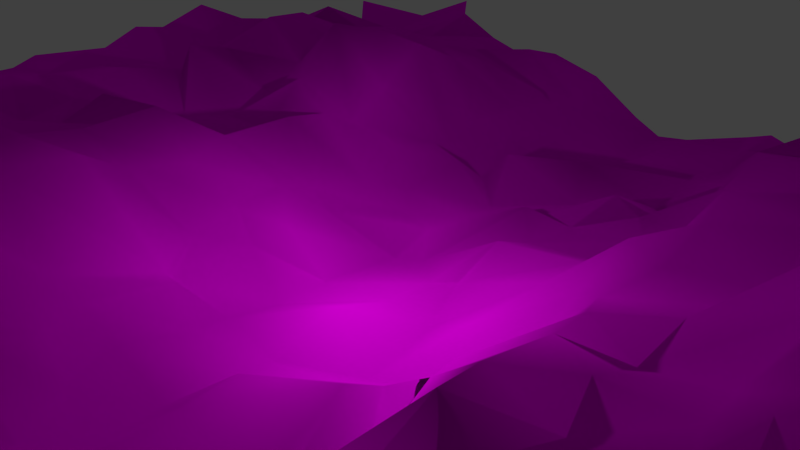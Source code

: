 # Source: forest_path.blend  (saved by Blender 2.67.0; exported with 4.5.12 LTS)
import bpy
from mathutils import Matrix  # noqa: F401  (used for matrix-valued properties, if any)

bpy.ops.wm.read_factory_settings(use_empty=True)
scene = bpy.context.scene
scene.name = 'Scene'

# ---- collections
col_collection_1 = bpy.data.collections.new('Collection 1'); scene.collection.children.link(col_collection_1)

# ---- images (referenced by path relative to the original .blend; pixels are not part of the script)
import os
ASSET_DIR = os.environ.get("B2B_ASSET_DIR", "")  # directory of the original .blend (textures are referenced by path, not embedded)
HERE = os.path.dirname(os.path.abspath(__file__))  # packed textures are extracted next to this script under _unpacked/

def load_image(name, relpath, width, height, colorspace="sRGB"):
    """Load a texture the original file referenced (path relative to the .blend, or extracted next to this script)."""
    p = next((c for c in (os.path.join(HERE, relpath), os.path.join(ASSET_DIR, relpath)) if relpath and os.path.exists(c)), "")
    if p:
        img = bpy.data.images.load(p, check_existing=True)
        img.name = name
    else:  # same state as the original file: an image datablock whose file is absent (Cycles renders it pink)
        img = bpy.data.images.new(name, width, height)
        img.source = "FILE"
        img.filepath = "//" + (relpath or name)
    img.colorspace_settings.name = colorspace
    return img
img_dirt_texture_jpg = load_image('dirt texture.jpg', 'dirt texture.jpg', 1024, 1024, 'sRGB')

# ---- materials (node trees are filled in below, after node groups)
mat_material_001 = bpy.data.materials.new('Material.001')
mat_material_001.alpha_threshold = 0.0
mat_material_001.roughness = 0.5
mat_material_001.line_color = (0.0, 0.0, 0.0, 1.0)

# ---- material node trees
mat_material_001.use_nodes = True; mat_material_001.node_tree.nodes.clear()
_N = mat_material_001.node_tree.nodes; _L = mat_material_001.node_tree.links
n0 = _N.new('ShaderNodeOutputMaterial'); n0.name = 'Material Output'; n0.location = (300, 300)
n0.width = 120
n1 = _N.new('ShaderNodeBsdfDiffuse'); n1.name = 'Diffuse BSDF'; n1.location = (10, 300)
n2 = _N.new('ShaderNodeTexImage'); n2.name = 'Image Texture'; n2.location = (-190, 300)
n2.width = 150
n2.image = img_dirt_texture_jpg
_L.new(n1.outputs[0], n0.inputs[0])
_L.new(n2.outputs[0], n1.inputs[0])
n0.is_active_output = True

# ---- world
world_world = bpy.data.worlds.new('World'); scene.world = world_world
world_world.color = (0.05088, 0.05088, 0.05088)
world_world.use_sun_shadow = False
world_world.sun_shadow_jitter_overblur = 0.0
world_world.cycles.sampling_method = 'MANUAL'
world_world.cycles.sample_map_resolution = 256

# ---- cameras
cam_camera = bpy.data.cameras.new('Camera')
cam_camera.clip_end = 100.0
cam_camera.lens = 35.0
cam_camera.sensor_width = 32.0
cam_camera.sensor_height = 18.0
cam_camera.ortho_scale = 7.314
cam_camera.dof.focus_distance = 0.0

# ---- lights
light_lamp = bpy.data.lights.new('Lamp', 'POINT')
light_lamp.transmission_factor = 0.0
light_lamp.cutoff_distance = 30.0
light_lamp.energy = 100.0
light_lamp.shadow_buffer_clip_start = 1.001
light_lamp.shadow_soft_size = 0.1
light_lamp.shadow_maximum_resolution = 0.006
light_lamp.use_absolute_resolution = True
light_lamp.cycles.use_multiple_importance_sampling = False

# ---- meshes
me_plane_001 = bpy.data.meshes.new('Plane.001')
me_plane_001.from_pydata([(1.0, -1.0, 0.0), (-1.0, -1.0, 0.0), (1.0, 1.0, 0.0), (-1.0, 1.0, 0.0)], [], [(1, 0, 2, 3)])
me_plane_001.use_remesh_preserve_volume = False
me_plane_001.use_remesh_preserve_attributes = False
me_plane_001.use_mirror_vertex_groups = False
me_plane_001.update()
me_plane = bpy.data.meshes.new('Plane')
me_plane.from_pydata([(1.042, -1.004, 0.0149), (-1.004, -1.003, 0.03244), (0.9655, 1.006, 0.001225), (-1.003, 0.9822, -0.03488), (0.8009, -1.032, 0.02816), (0.6244, -0.995, 0.05739), (0.4477, -0.9875, 0.02314), (0.2482, -0.9921, -0.0006378), (0.09889, -1.041, -0.09578), (-0.1266, -0.9967, -0.1086), (-0.2723, -1.016, -0.1023), (-0.4274, -0.9949, -0.02072), (-0.6058, -1.001, 0.002739), (-0.829, -1.004, 0.0219), (0.8333, 1.011, -0.0068), (0.6306, 1.011, -0.002977), (0.4342, 1.029, 0.01397), (0.3202, 1.018, 0.02163), (0.05262, 1.019, -0.09446), (-0.04506, 1.007, -0.1361), (-0.2488, 1.006, -0.1285), (-0.4561, 0.9699, -0.01641), (-0.6581, 0.9853, -0.01803), (-0.8002, 1.039, 0.04332), (1.008, -0.8114, 0.03225), (0.9731, -0.6008, 0.005619), (1.039, -0.4114, -0.01757), (0.9419, -0.2379, 0.088), (1.025, -0.06598, 0.1062), (0.9718, 0.09331, 0.07866), (0.9563, 0.2513, 0.1407), (1.017, 0.4485, 0.01725), (0.9859, 0.5997, -0.03364), (0.974, 0.7893, 0.0007188), (-0.9649, 0.8174, -0.01391), (-1.033, 0.6232, -0.05195), (-0.978, 0.4802, 0.02038), (-1.022, 0.2886, 0.06899), (-0.9754, 0.1266, 0.06215), (-0.9835, -0.06236, 0.05706), (-0.9818, -0.2775, -0.03722), (-1.029, -0.4818, 0.01089), (-0.9857, -0.6003, 0.009653), (-0.9968, -0.7946, 0.01972), (-0.8151, -0.7818, -0.0151), (-0.8582, -0.6087, 0.01149), (-0.8392, -0.4594, 0.0129), (-0.8223, -0.2625, 0.02282), (-0.8602, -0.1083, -0.009834), (-0.809, 0.07169, 0.06601), (-0.8342, 0.2619, 0.03805), (-0.8446, 0.4437, 0.09076), (-0.8186, 0.5962, 0.09674), (-0.827, 0.7971, -0.01835), (-0.6363, -0.7669, 0.01612), (-0.6331, -0.6401, 0.01438), (-0.66, -0.4856, 0.05209), (-0.6204, -0.2277, 0.07671), (-0.6389, -0.06431, 0.02934), (-0.6416, 0.06864, -0.02073), (-0.6339, 0.2986, -0.0004532), (-0.6017, 0.434, 0.07903), (-0.6392, 0.6377, 0.07395), (-0.6255, 0.8088, 0.01023), (-0.4226, -0.8226, -0.03811), (-0.4646, -0.6054, 0.02743), (-0.4408, -0.498, 0.07373), (-0.4676, -0.2898, 0.06672), (-0.4764, -0.09377, 0.004195), (-0.4452, 0.06965, 0.02524), (-0.4708, 0.2984, 0.001505), (-0.4556, 0.4277, 0.02239), (-0.4707, 0.6424, 0.03752), (-0.4018, 0.853, -0.06822), (-0.2595, -0.8357, -0.09846), (-0.2577, -0.6261, -0.1213), (-0.2792, -0.4358, -0.05959), (-0.3105, -0.2802, -0.09279), (-0.3104, -0.1308, -0.1086), (-0.2649, 0.05347, -0.07326), (-0.2483, 0.2929, -0.1278), (-0.2784, 0.4622, -0.0891), (-0.3048, 0.6198, -0.09582), (-0.2523, 0.8457, -0.1126), (-0.1126, -0.8038, -0.139), (-0.07805, -0.6513, -0.1587), (-0.07681, -0.4267, -0.1408), (-0.07725, -0.2765, -0.1345), (-0.08129, -0.1119, -0.1535), (-0.07261, 0.0955, -0.142), (-0.1436, 0.2323, -0.1573), (-0.08592, 0.4478, -0.1282), (-0.1271, 0.6493, -0.09875), (-0.1128, 0.8012, -0.1324), (0.1391, -0.7986, -0.1143), (0.07676, -0.6477, -0.1261), (0.06354, -0.4747, -0.1458), (0.1483, -0.3092, -0.0982), (0.1087, -0.08522, -0.1057), (0.07871, 0.09571, -0.1151), (0.1408, 0.272, -0.06279), (0.09288, 0.5047, -0.1319), (0.09162, 0.6329, -0.1606), (0.0795, 0.8094, -0.09711), (0.2625, -0.7906, -0.009222), (0.2503, -0.6184, -0.03449), (0.2722, -0.4858, -0.02585), (0.2706, -0.2824, -0.04107), (0.2832, -0.1102, 0.03143), (0.2726, 0.08063, -0.0001676), (0.2655, 0.2513, -0.01335), (0.2283, 0.4699, 0.01222), (0.3005, 0.6686, 0.01616), (0.2807, 0.8261, -0.03568), (0.4212, -0.8013, 0.05111), (0.4682, -0.614, 0.03678), (0.4706, -0.4672, 0.0372), (0.486, -0.2746, 0.003848), (0.4995, -0.08482, 0.03211), (0.463, 0.06918, -0.002387), (0.4504, 0.2907, 0.06889), (0.4606, 0.4895, 0.04835), (0.447, 0.623, -0.01791), (0.4129, 0.8496, 0.02982), (0.6143, -0.8199, 0.02189), (0.6552, -0.6204, 0.07797), (0.6569, -0.463, 0.05289), (0.6603, -0.2544, 0.01243), (0.6482, -0.1022, 0.01465), (0.6132, 0.08835, 0.05881), (0.6487, 0.2771, 0.1059), (0.6044, 0.4967, 0.09847), (0.6283, 0.6186, 0.01325), (0.6098, 0.8164, -0.005936), (0.8082, -0.8332, 0.01829), (0.8424, -0.6058, 0.01853), (0.7995, -0.4644, 0.02611), (0.8106, -0.2933, 0.002193), (0.8016, -0.1105, 0.03214), (0.8385, 0.08021, 0.1328), (0.8566, 0.2447, 0.1399), (0.8271, 0.4337, 0.1094), (0.7972, 0.6578, -0.01353), (0.8085, 0.8086, 0.05319), (-0.9499, -1.045, -0.02663), (-0.9263, 1.002, -0.008507), (1.002, 0.8943, -0.001962), (-0.9825, -0.8776, -0.01513), (0.9209, -1.004, -0.02577), (0.7673, -1.011, -0.01583), (0.5688, -0.992, 0.007264), (0.36, -1.03, -0.01539), (0.179, -1.022, -0.04176), (0.03523, -0.9837, -0.123), (-0.2052, -1.019, -0.1195), (-0.358, -0.9768, -0.1192), (-0.5742, -1.006, 0.005122), (-0.7204, -1.012, -0.03179), (0.9245, 0.9836, -0.001558), (0.7355, 0.9769, -0.03622), (0.5422, 1.002, -0.01218), (0.3721, 1.019, -0.04108), (0.1527, 1.002, -0.117), (0.008335, 1.012, -0.1085), (-0.1748, 0.9823, -0.1477), (-0.3479, 0.9839, -0.05041), (-0.5417, 0.9873, -0.05013), (-0.7381, 0.9663, 0.03225), (0.985, -0.9123, -0.03877), (0.9928, -0.728, -0.009283), (0.9928, -0.5478, 0.00197), (1.015, -0.3403, 0.01634), (1.015, -0.2067, 0.09428), (0.953, 0.02618, 0.1038), (1.033, 0.1961, 0.08496), (1.017, 0.3638, 0.06301), (1.007, 0.5679, -0.01954), (1.001, 0.7181, 0.01459), (-1.044, 0.896, 0.02942), (-1.024, 0.7153, -0.02918), (-0.9812, 0.5729, -0.01346), (-1.009, 0.3835, 0.1055), (-1.019, 0.2233, 0.08168), (-1.002, -0.008662, 0.06793), (-1.007, -0.1593, 0.04902), (-0.9809, -0.3578, -0.008433), (-1.038, -0.5367, -0.009501), (-0.9875, -0.7434, 0.006945), (-0.7878, 0.9164, 0.006132), (-0.8074, -0.8516, -0.009014), (-0.8172, -0.7616, -0.006255), (-0.8547, -0.5621, -0.0101), (-0.7527, -0.3901, 0.08021), (-0.8682, -0.1934, 0.0165), (-0.8048, -0.02588, 0.02889), (-0.8038, 0.2023, 0.03467), (-0.8034, 0.3274, 0.05324), (-0.8343, 0.5152, 0.05523), (-0.8294, 0.6819, 0.04833), (-0.6747, 0.9004, -0.002015), (-0.6172, -0.9125, 0.01247), (-0.6305, -0.7239, 0.01951), (-0.6463, -0.5079, 0.06644), (-0.6427, -0.3331, 0.03873), (-0.6715, -0.1833, 0.03787), (-0.6786, -0.02437, 0.0658), (-0.6351, 0.201, -0.02164), (-0.5901, 0.3385, 0.06609), (-0.657, 0.522, 0.08524), (-0.615, 0.7376, 0.01989), (-0.4677, 0.8875, 0.007915), (-0.4704, -0.8868, -0.0274), (-0.4552, -0.7274, -0.007708), (-0.4628, -0.5338, 0.1042), (-0.4431, -0.3587, 0.03623), (-0.4469, -0.1787, 0.06232), (-0.4322, -0.005244, 0.003049), (-0.4858, 0.2293, 0.00796), (-0.4475, 0.3475, -0.02048), (-0.4829, 0.5595, 0.07834), (-0.4809, 0.7335, 0.01485), (-0.2918, 0.8858, -0.1), (-0.2699, -0.8951, -0.1081), (-0.2788, -0.7324, -0.1519), (-0.2631, -0.5238, -0.09552), (-0.274, -0.3309, -0.101), (-0.2829, -0.1381, -0.1042), (-0.294, 0.006634, -0.1006), (-0.3208, 0.1732, -0.1033), (-0.2935, 0.3341, -0.1018), (-0.2531, 0.4941, -0.1201), (-0.2742, 0.7199, -0.09923), (-0.08693, 0.9173, -0.115), (-0.06955, -0.8893, -0.1267), (-0.09534, -0.7507, -0.1105), (-0.1231, -0.5376, -0.1088), (-0.101, -0.4021, -0.161), (-0.07009, -0.1773, -0.142), (-0.0953, 0.006969, -0.1233), (-0.06218, 0.1632, -0.1353), (-0.08589, 0.4212, -0.1007), (-0.06646, 0.5413, -0.1306), (-0.09323, 0.7031, -0.1795), (0.05407, 0.9189, -0.09939), (0.06855, -0.9408, -0.1492), (0.09818, -0.7555, -0.08955), (0.1241, -0.541, -0.05959), (0.02638, -0.3748, -0.1176), (0.107, -0.1417, -0.07404), (0.1135, 0.007516, -0.1582), (0.1178, 0.2072, -0.07756), (0.1312, 0.3417, -0.09437), (0.04885, 0.557, -0.1208), (0.1003, 0.7328, -0.1016), (0.2439, 0.9049, 0.007082), (0.2565, -0.9059, -0.01568), (0.2526, -0.7268, 0.05284), (0.2186, -0.5881, -0.04497), (0.2781, -0.3851, 0.003247), (0.2911, -0.1811, 0.04116), (0.2641, 0.0334, -0.01151), (0.2425, 0.152, -0.02352), (0.2517, 0.369, 0.004775), (0.2586, 0.5697, -0.008452), (0.2744, 0.7124, -0.01057), (0.4376, 0.9083, 0.01743), (0.515, -0.8898, 0.04459), (0.4586, -0.7345, 0.1003), (0.4833, -0.5448, 0.0991), (0.4779, -0.3617, 0.01479), (0.4499, -0.182, 0.00342), (0.4761, -0.01643, 0.01574), (0.5062, 0.1652, 0.07978), (0.4565, 0.3372, 0.07661), (0.4792, 0.5471, 0.04118), (0.4694, 0.7393, -0.0007564), (0.6297, 0.9059, -0.02867), (0.6315, -0.9506, 0.04121), (0.6113, -0.7752, 0.05604), (0.6642, -0.5465, 0.03083), (0.6621, -0.3945, 0.02603), (0.6086, -0.2012, -0.01509), (0.6348, -0.02604, 0.0563), (0.6569, 0.185, 0.09029), (0.6352, 0.3844, 0.08864), (0.6419, 0.5785, 0.03436), (0.6005, 0.7386, 0.004801), (0.8109, 0.9323, 0.0001467), (0.8231, -0.9222, 0.02356), (0.7746, -0.7207, 0.04283), (0.8541, -0.5857, 0.07655), (0.8263, -0.365, -0.02628), (0.8407, -0.1981, 0.04836), (0.8, -0.005223, 0.1085), (0.804, 0.1887, 0.1043), (0.8245, 0.3573, 0.06298), (0.8294, 0.5371, 0.05695), (0.8347, 0.728, -0.02683), (-0.9315, -0.826, 0.03821), (-0.925, -0.6004, -0.00891), (-0.9021, -0.4505, 0.01085), (-0.8706, -0.2588, 0.05577), (-0.9157, -0.09433, 0.06409), (-0.8927, 0.07515, 0.05056), (-0.8722, 0.2581, 0.04586), (-0.8992, 0.4159, 0.08684), (-0.8943, 0.6374, -0.01729), (-0.8915, 0.8355, -0.01877), (-0.7045, -0.7823, 0.007936), (-0.7253, -0.6563, 0.03531), (-0.7117, -0.4052, 0.08645), (-0.7161, -0.3057, 0.05063), (-0.735, -0.08336, 0.0127), (-0.6866, 0.1313, -0.01425), (-0.7886, 0.2994, 0.06436), (-0.7209, 0.4493, 0.1227), (-0.7538, 0.6555, 0.03414), (-0.7628, 0.7922, -0.006229), (-0.522, -0.8011, -0.02612), (-0.5738, -0.6785, 0.06039), (-0.5897, -0.4817, 0.05017), (-0.572, -0.2655, 0.07474), (-0.5626, -0.1204, 0.05552), (-0.5454, 0.124, -0.0153), (-0.5515, 0.3049, 0.04875), (-0.5221, 0.5056, 0.1063), (-0.5573, 0.6265, 0.06977), (-0.5588, 0.8059, 0.006015), (-0.3618, -0.7788, -0.02678), (-0.3651, -0.655, -0.06206), (-0.3675, -0.4742, -0.03315), (-0.3354, -0.2788, -0.05905), (-0.3547, -0.06254, -0.08078), (-0.37, 0.1157, -0.05525), (-0.3286, 0.2806, -0.09301), (-0.3586, 0.4758, -0.07489), (-0.4012, 0.6361, -0.08312), (-0.3499, 0.8203, -0.07228), (-0.2077, -0.8682, -0.1448), (-0.183, -0.6572, -0.09502), (-0.1289, -0.4381, -0.1328), (-0.226, -0.2639, -0.122), (-0.2031, -0.1039, -0.1427), (-0.1782, 0.05586, -0.1378), (-0.1734, 0.2758, -0.1222), (-0.153, 0.4069, -0.1194), (-0.1982, 0.6585, -0.1266), (-0.1571, 0.7868, -0.1565), (-0.05172, -0.8064, -0.1274), (0.01265, -0.6638, -0.1434), (-0.01132, -0.4951, -0.1098), (-0.061, -0.2639, -0.1346), (0.01603, -0.08924, -0.1459), (-0.004994, 0.1108, -0.1633), (-0.03346, 0.2865, -0.09824), (0.005396, 0.4235, -0.1091), (0.04229, 0.6135, -0.1251), (0.007742, 0.8633, -0.1406), (0.1918, -0.8056, -0.07789), (0.1853, -0.6425, -0.118), (0.1973, -0.4364, -0.09073), (0.179, -0.286, -0.08557), (0.1379, -0.03508, -0.1032), (0.1933, 0.09087, -0.09244), (0.1842, 0.3038, -0.01893), (0.1993, 0.4772, -0.08374), (0.1449, 0.6471, -0.06687), (0.2488, 0.846, 0.02811), (0.3579, -0.8256, 0.01484), (0.3605, -0.6542, 0.04638), (0.4172, -0.4183, 0.01281), (0.3535, -0.2538, -0.01574), (0.3675, -0.0784, -0.03177), (0.3436, 0.08291, -0.04188), (0.3916, 0.2579, -0.01748), (0.3658, 0.4804, -0.001028), (0.3654, 0.6337, 0.009284), (0.3723, 0.8128, 0.01178), (0.5035, -0.8355, 0.06226), (0.5371, -0.6789, 0.03418), (0.5612, -0.4443, 0.02411), (0.5053, -0.2952, 0.008828), (0.5411, -0.07659, 0.01896), (0.5305, 0.04562, 0.04471), (0.5595, 0.2845, 0.08192), (0.5578, 0.4371, 0.06796), (0.5754, 0.6125, 0.0273), (0.5712, 0.8252, 0.01161), (0.75, -0.8006, 0.06449), (0.7467, -0.5937, 0.09982), (0.6906, -0.4755, 0.03929), (0.7016, -0.2896, 0.01991), (0.7508, -0.101, 0.06145), (0.7117, 0.09578, 0.07366), (0.7092, 0.2867, 0.1268), (0.727, 0.4229, 0.03365), (0.7074, 0.6344, 0.00805), (0.7153, 0.808, -0.01344), (0.9434, -0.8209, 0.007189), (0.8812, -0.6239, 0.02511), (0.9264, -0.4539, -0.02163), (0.9002, -0.2903, 0.01701), (0.9191, -0.101, 0.05745), (0.8882, 0.1001, 0.1252), (0.8879, 0.2442, 0.1059), (0.916, 0.458, 0.06752), (0.9315, 0.6626, 0.01925), (0.9116, 0.7907, 0.03322), (0.88, 0.8549, 0.00995), (-0.8706, 0.891, -0.007498), (-0.7682, 0.8759, -0.01359), (-0.5227, 0.8718, -0.01264), (-0.3372, 0.8928, -0.07669), (-0.1684, 0.9116, -0.1373), (0.01397, 0.9676, -0.1263), (0.2149, 0.9601, -0.08623), (0.4124, 0.9285, -0.005941), (0.569, 0.8846, -0.006602), (0.75, 0.8887, -0.04721), (-0.9622, -0.9104, 0.01852), (-0.9293, -0.7641, 0.03945), (-0.9194, -0.5376, -0.04147), (-0.89, -0.339, 0.04404), (-0.9224, -0.1739, 0.03862), (-0.9009, -0.03494, 0.05474), (-0.8863, 0.1705, 0.03714), (-0.8836, 0.3304, 0.03024), (-0.9203, 0.5161, 0.04327), (-0.8563, 0.7443, -0.05), (-0.6867, -0.8859, 0.06754), (-0.7254, -0.7152, 0.06053), (-0.7059, -0.4894, 0.0808), (-0.6911, -0.3611, 0.08353), (-0.7093, -0.1354, 0.02975), (-0.712, 0.02598, -0.05776), (-0.7807, 0.2135, 0.0873), (-0.7543, 0.3902, 0.1177), (-0.771, 0.5415, 0.06612), (-0.7572, 0.7141, 0.03936), (-0.5766, -0.9212, -0.01242), (-0.5329, -0.7259, 0.01136), (-0.597, -0.5775, 0.07448), (-0.5694, -0.406, 0.06379), (-0.5797, -0.2028, 0.06123), (-0.5523, 0.007563, 0.06535), (-0.5481, 0.2154, -0.0291), (-0.5583, 0.4027, 0.1359), (-0.5192, 0.5659, 0.06535), (-0.5215, 0.7528, -0.007296), (-0.337, -0.9103, -0.07662), (-0.3766, -0.7222, -0.06143), (-0.3825, -0.539, -0.05357), (-0.3829, -0.3493, -0.001495), (-0.303, -0.1415, -0.09554), (-0.3541, 0.02117, -0.05469), (-0.345, 0.1639, -0.06883), (-0.3908, 0.412, -0.07153), (-0.3898, 0.5474, -0.09487), (-0.3768, 0.7402, -0.07065), (-0.2136, -0.9425, -0.1543), (-0.2028, -0.7714, -0.1604), (-0.1393, -0.5978, -0.1394), (-0.2008, -0.3474, -0.1362), (-0.2086, -0.1496, -0.1455), (-0.1862, -0.02876, -0.1445), (-0.1973, 0.219, -0.1667), (-0.1614, 0.3458, -0.1168), (-0.1932, 0.4961, -0.05757), (-0.1853, 0.7225, -0.147), (-0.0155, -0.8738, -0.123), (-0.04038, -0.7354, -0.1504), (0.01498, -0.6064, -0.1261), (-0.05165, -0.4027, -0.1412), (-0.04929, -0.1878, -0.1178), (0.002492, -0.02005, -0.1859), (-0.03708, 0.2025, -0.1395), (-0.01238, 0.3402, -0.1135), (0.02705, 0.5117, -0.07119), (0.02617, 0.7625, -0.1218), (0.1799, -0.9386, -0.04961), (0.181, -0.7251, -0.09115), (0.1964, -0.5132, -0.09304), (0.2156, -0.3716, -0.07539), (0.13, -0.1364, -0.1775), (0.1503, -0.004616, -0.08569), (0.1914, 0.1812, -0.05256), (0.212, 0.3774, -0.03401), (0.1945, 0.5263, -0.09071), (0.1237, 0.8065, -0.05071), (0.3785, -0.9587, 0.008806), (0.3664, -0.7797, 0.04408), (0.415, -0.4587, 0.02819), (0.3803, -0.3017, -0.02607), (0.3347, -0.164, -0.02644), (0.3402, -5.725e-05, -0.01095), (0.3578, 0.1529, -0.00165), (0.3763, 0.3309, -0.03674), (0.3783, 0.5828, 0.01632), (0.4041, 0.7244, 0.01736), (0.5359, -0.9181, 0.01518), (0.5173, -0.7547, 0.03441), (0.5636, -0.5737, 0.03231), (0.5407, -0.3875, -0.01023), (0.5458, -0.2279, 0.04239), (0.5271, -0.004785, 0.04577), (0.5654, 0.1875, 0.145), (0.5589, 0.3495, 0.05152), (0.5433, 0.49, 0.02074), (0.5737, 0.7399, -0.01203), (0.7521, -0.8994, 0.07503), (0.7076, -0.7086, 0.1268), (0.7434, -0.5289, 0.08285), (0.7076, -0.4051, -0.02346), (0.7074, -0.2051, 0.0172), (0.6925, -0.0051, 0.05223), (0.6978, 0.2297, 0.06819), (0.7352, 0.361, 0.09787), (0.6813, 0.54, 0.06116), (0.755, 0.7717, 0.0019), (0.8868, -0.9276, 0.0007475), (0.9469, -0.6938, -0.05233), (0.8781, -0.5501, 0.02055), (0.9393, -0.3424, -0.008869), (0.9191, -0.2306, 0.005015), (0.908, 0.06161, 0.1026), (0.874, 0.1804, 0.1309), (0.8963, 0.3833, 0.1102), (0.9343, 0.5624, 0.06267), (0.9491, 0.7028, 0.04414)], [], [(408, 146, 2, 158), (409, 188, 23, 145), (410, 199, 22, 167), (411, 210, 21, 166), (412, 221, 20, 165), (413, 232, 19, 164), (414, 243, 18, 163), (415, 254, 17, 162), (416, 265, 16, 161), (417, 276, 15, 160), (418, 287, 14, 159), (419, 189, 44, 298), (420, 190, 45, 299), (421, 191, 46, 300), (422, 192, 47, 301), (423, 193, 48, 302), (424, 194, 49, 303), (425, 195, 50, 304), (426, 196, 51, 305), (427, 197, 52, 306), (428, 198, 53, 307), (429, 200, 54, 308), (430, 201, 55, 309), (431, 202, 56, 310), (432, 203, 57, 311), (433, 204, 58, 312), (434, 205, 59, 313), (435, 206, 60, 314), (436, 207, 61, 315), (437, 208, 62, 316), (438, 209, 63, 317), (439, 211, 64, 318), (440, 212, 65, 319), (441, 213, 66, 320), (442, 214, 67, 321), (443, 215, 68, 322), (444, 216, 69, 323), (445, 217, 70, 324), (446, 218, 71, 325), (447, 219, 72, 326), (448, 220, 73, 327), (449, 222, 74, 328), (450, 223, 75, 329), (451, 224, 76, 330), (452, 225, 77, 331), (453, 226, 78, 332), (454, 227, 79, 333), (455, 228, 80, 334), (456, 229, 81, 335), (457, 230, 82, 336), (458, 231, 83, 337), (459, 233, 84, 338), (460, 234, 85, 339), (461, 235, 86, 340), (462, 236, 87, 341), (463, 237, 88, 342), (464, 238, 89, 343), (465, 239, 90, 344), (466, 240, 91, 345), (467, 241, 92, 346), (468, 242, 93, 347), (469, 244, 94, 348), (470, 245, 95, 349), (471, 246, 96, 350), (472, 247, 97, 351), (473, 248, 98, 352), (474, 249, 99, 353), (475, 250, 100, 354), (476, 251, 101, 355), (477, 252, 102, 356), (478, 253, 103, 357), (479, 255, 104, 358), (480, 256, 105, 359), (481, 257, 106, 360), (482, 258, 107, 361), (483, 259, 108, 362), (484, 260, 109, 363), (485, 261, 110, 364), (486, 262, 111, 365), (487, 263, 112, 366), (488, 264, 113, 367), (489, 266, 114, 368), (490, 267, 115, 369), (491, 268, 116, 370), (492, 269, 117, 371), (493, 270, 118, 372), (494, 271, 119, 373), (495, 272, 120, 374), (496, 273, 121, 375), (497, 274, 122, 376), (498, 275, 123, 377), (499, 277, 124, 378), (500, 278, 125, 379), (501, 279, 126, 380), (502, 280, 127, 381), (503, 281, 128, 382), (504, 282, 129, 383), (505, 283, 130, 384), (506, 284, 131, 385), (507, 285, 132, 386), (508, 286, 133, 387), (509, 288, 134, 388), (510, 289, 135, 389), (511, 290, 136, 390), (512, 291, 137, 391), (513, 292, 138, 392), (514, 293, 139, 393), (515, 294, 140, 394), (516, 295, 141, 395), (517, 296, 142, 396), (518, 297, 143, 397), (519, 168, 24, 398), (520, 169, 25, 399), (521, 170, 26, 400), (522, 171, 27, 401), (523, 172, 28, 402), (524, 173, 29, 403), (525, 174, 30, 404), (526, 175, 31, 405), (527, 176, 32, 406), (528, 177, 33, 407), (287, 408, 158, 14), (143, 407, 408, 287), (407, 33, 146, 408), (178, 409, 145, 3), (34, 307, 409, 178), (307, 53, 188, 409), (188, 410, 167, 23), (53, 317, 410, 188), (317, 63, 199, 410), (199, 411, 166, 22), (63, 327, 411, 199), (327, 73, 210, 411), (210, 412, 165, 21), (73, 337, 412, 210), (337, 83, 221, 412), (221, 413, 164, 20), (83, 347, 413, 221), (347, 93, 232, 413), (232, 414, 163, 19), (93, 357, 414, 232), (357, 103, 243, 414), (243, 415, 162, 18), (103, 367, 415, 243), (367, 113, 254, 415), (254, 416, 161, 17), (113, 377, 416, 254), (377, 123, 265, 416), (265, 417, 160, 16), (123, 387, 417, 265), (387, 133, 276, 417), (276, 418, 159, 15), (133, 397, 418, 276), (397, 143, 287, 418), (147, 419, 298, 43), (1, 144, 419, 147), (144, 13, 189, 419), (187, 420, 299, 42), (43, 298, 420, 187), (298, 44, 190, 420), (186, 421, 300, 41), (42, 299, 421, 186), (299, 45, 191, 421), (185, 422, 301, 40), (41, 300, 422, 185), (300, 46, 192, 422), (184, 423, 302, 39), (40, 301, 423, 184), (301, 47, 193, 423), (183, 424, 303, 38), (39, 302, 424, 183), (302, 48, 194, 424), (182, 425, 304, 37), (38, 303, 425, 182), (303, 49, 195, 425), (181, 426, 305, 36), (37, 304, 426, 181), (304, 50, 196, 426), (180, 427, 306, 35), (36, 305, 427, 180), (305, 51, 197, 427), (179, 428, 307, 34), (35, 306, 428, 179), (306, 52, 198, 428), (189, 429, 308, 44), (13, 157, 429, 189), (157, 12, 200, 429), (190, 430, 309, 45), (44, 308, 430, 190), (308, 54, 201, 430), (191, 431, 310, 46), (45, 309, 431, 191), (309, 55, 202, 431), (192, 432, 311, 47), (46, 310, 432, 192), (310, 56, 203, 432), (193, 433, 312, 48), (47, 311, 433, 193), (311, 57, 204, 433), (194, 434, 313, 49), (48, 312, 434, 194), (312, 58, 205, 434), (195, 435, 314, 50), (49, 313, 435, 195), (313, 59, 206, 435), (196, 436, 315, 51), (50, 314, 436, 196), (314, 60, 207, 436), (197, 437, 316, 52), (51, 315, 437, 197), (315, 61, 208, 437), (198, 438, 317, 53), (52, 316, 438, 198), (316, 62, 209, 438), (200, 439, 318, 54), (12, 156, 439, 200), (156, 11, 211, 439), (201, 440, 319, 55), (54, 318, 440, 201), (318, 64, 212, 440), (202, 441, 320, 56), (55, 319, 441, 202), (319, 65, 213, 441), (203, 442, 321, 57), (56, 320, 442, 203), (320, 66, 214, 442), (204, 443, 322, 58), (57, 321, 443, 204), (321, 67, 215, 443), (205, 444, 323, 59), (58, 322, 444, 205), (322, 68, 216, 444), (206, 445, 324, 60), (59, 323, 445, 206), (323, 69, 217, 445), (207, 446, 325, 61), (60, 324, 446, 207), (324, 70, 218, 446), (208, 447, 326, 62), (61, 325, 447, 208), (325, 71, 219, 447), (209, 448, 327, 63), (62, 326, 448, 209), (326, 72, 220, 448), (211, 449, 328, 64), (11, 155, 449, 211), (155, 10, 222, 449), (212, 450, 329, 65), (64, 328, 450, 212), (328, 74, 223, 450), (213, 451, 330, 66), (65, 329, 451, 213), (329, 75, 224, 451), (214, 452, 331, 67), (66, 330, 452, 214), (330, 76, 225, 452), (215, 453, 332, 68), (67, 331, 453, 215), (331, 77, 226, 453), (216, 454, 333, 69), (68, 332, 454, 216), (332, 78, 227, 454), (217, 455, 334, 70), (69, 333, 455, 217), (333, 79, 228, 455), (218, 456, 335, 71), (70, 334, 456, 218), (334, 80, 229, 456), (219, 457, 336, 72), (71, 335, 457, 219), (335, 81, 230, 457), (220, 458, 337, 73), (72, 336, 458, 220), (336, 82, 231, 458), (222, 459, 338, 74), (10, 154, 459, 222), (154, 9, 233, 459), (223, 460, 339, 75), (74, 338, 460, 223), (338, 84, 234, 460), (224, 461, 340, 76), (75, 339, 461, 224), (339, 85, 235, 461), (225, 462, 341, 77), (76, 340, 462, 225), (340, 86, 236, 462), (226, 463, 342, 78), (77, 341, 463, 226), (341, 87, 237, 463), (227, 464, 343, 79), (78, 342, 464, 227), (342, 88, 238, 464), (228, 465, 344, 80), (79, 343, 465, 228), (343, 89, 239, 465), (229, 466, 345, 81), (80, 344, 466, 229), (344, 90, 240, 466), (230, 467, 346, 82), (81, 345, 467, 230), (345, 91, 241, 467), (231, 468, 347, 83), (82, 346, 468, 231), (346, 92, 242, 468), (233, 469, 348, 84), (9, 153, 469, 233), (153, 8, 244, 469), (234, 470, 349, 85), (84, 348, 470, 234), (348, 94, 245, 470), (235, 471, 350, 86), (85, 349, 471, 235), (349, 95, 246, 471), (236, 472, 351, 87), (86, 350, 472, 236), (350, 96, 247, 472), (237, 473, 352, 88), (87, 351, 473, 237), (351, 97, 248, 473), (238, 474, 353, 89), (88, 352, 474, 238), (352, 98, 249, 474), (239, 475, 354, 90), (89, 353, 475, 239), (353, 99, 250, 475), (240, 476, 355, 91), (90, 354, 476, 240), (354, 100, 251, 476), (241, 477, 356, 92), (91, 355, 477, 241), (355, 101, 252, 477), (242, 478, 357, 93), (92, 356, 478, 242), (356, 102, 253, 478), (244, 479, 358, 94), (8, 152, 479, 244), (152, 7, 255, 479), (245, 480, 359, 95), (94, 358, 480, 245), (358, 104, 256, 480), (246, 481, 360, 96), (95, 359, 481, 246), (359, 105, 257, 481), (247, 482, 361, 97), (96, 360, 482, 247), (360, 106, 258, 482), (248, 483, 362, 98), (97, 361, 483, 248), (361, 107, 259, 483), (249, 484, 363, 99), (98, 362, 484, 249), (362, 108, 260, 484), (250, 485, 364, 100), (99, 363, 485, 250), (363, 109, 261, 485), (251, 486, 365, 101), (100, 364, 486, 251), (364, 110, 262, 486), (252, 487, 366, 102), (101, 365, 487, 252), (365, 111, 263, 487), (253, 488, 367, 103), (102, 366, 488, 253), (366, 112, 264, 488), (255, 489, 368, 104), (7, 151, 489, 255), (151, 6, 266, 489), (256, 490, 369, 105), (104, 368, 490, 256), (368, 114, 267, 490), (257, 491, 370, 106), (105, 369, 491, 257), (369, 115, 268, 491), (258, 492, 371, 107), (106, 370, 492, 258), (370, 116, 269, 492), (259, 493, 372, 108), (107, 371, 493, 259), (371, 117, 270, 493), (260, 494, 373, 109), (108, 372, 494, 260), (372, 118, 271, 494), (261, 495, 374, 110), (109, 373, 495, 261), (373, 119, 272, 495), (262, 496, 375, 111), (110, 374, 496, 262), (374, 120, 273, 496), (263, 497, 376, 112), (111, 375, 497, 263), (375, 121, 274, 497), (264, 498, 377, 113), (112, 376, 498, 264), (376, 122, 275, 498), (266, 499, 378, 114), (6, 150, 499, 266), (150, 5, 277, 499), (267, 500, 379, 115), (114, 378, 500, 267), (378, 124, 278, 500), (268, 501, 380, 116), (115, 379, 501, 268), (379, 125, 279, 501), (269, 502, 381, 117), (116, 380, 502, 269), (380, 126, 280, 502), (270, 503, 382, 118), (117, 381, 503, 270), (381, 127, 281, 503), (271, 504, 383, 119), (118, 382, 504, 271), (382, 128, 282, 504), (272, 505, 384, 120), (119, 383, 505, 272), (383, 129, 283, 505), (273, 506, 385, 121), (120, 384, 506, 273), (384, 130, 284, 506), (274, 507, 386, 122), (121, 385, 507, 274), (385, 131, 285, 507), (275, 508, 387, 123), (122, 386, 508, 275), (386, 132, 286, 508), (277, 509, 388, 124), (5, 149, 509, 277), (149, 4, 288, 509), (278, 510, 389, 125), (124, 388, 510, 278), (388, 134, 289, 510), (279, 511, 390, 126), (125, 389, 511, 279), (389, 135, 290, 511), (280, 512, 391, 127), (126, 390, 512, 280), (390, 136, 291, 512), (281, 513, 392, 128), (127, 391, 513, 281), (391, 137, 292, 513), (282, 514, 393, 129), (128, 392, 514, 282), (392, 138, 293, 514), (283, 515, 394, 130), (129, 393, 515, 283), (393, 139, 294, 515), (284, 516, 395, 131), (130, 394, 516, 284), (394, 140, 295, 516), (285, 517, 396, 132), (131, 395, 517, 285), (395, 141, 296, 517), (286, 518, 397, 133), (132, 396, 518, 286), (396, 142, 297, 518), (288, 519, 398, 134), (4, 148, 519, 288), (148, 0, 168, 519), (289, 520, 399, 135), (134, 398, 520, 289), (398, 24, 169, 520), (290, 521, 400, 136), (135, 399, 521, 290), (399, 25, 170, 521), (291, 522, 401, 137), (136, 400, 522, 291), (400, 26, 171, 522), (292, 523, 402, 138), (137, 401, 523, 292), (401, 27, 172, 523), (293, 524, 403, 139), (138, 402, 524, 293), (402, 28, 173, 524), (294, 525, 404, 140), (139, 403, 525, 294), (403, 29, 174, 525), (295, 526, 405, 141), (140, 404, 526, 295), (404, 30, 175, 526), (296, 527, 406, 142), (141, 405, 527, 296), (405, 31, 176, 527), (297, 528, 407, 143), (142, 406, 528, 297), (406, 32, 177, 528)])
me_plane.polygons.foreach_set('use_smooth', [True] * 484)
_uv = me_plane.uv_layers.new(name='UVMap')
_uv.uv.foreach_set('vector', [0.9199, 0.9073, 0.977, 0.9249, 0.9599, 0.9787, 0.9402, 0.9677, 0.08821, 0.9227, 0.1257, 0.9364, 0.1148, 1.0, 0.0619, 0.9755, 0.1376, 0.9149, 0.1805, 0.9278, 0.1902, 0.9665, 0.146, 0.9634, 0.2537, 0.9131, 0.2779, 0.9227, 0.2856, 0.9594, 0.2484, 0.9637, 0.3463, 0.9163, 0.369, 0.9106, 0.3907, 0.9633, 0.3394, 0.962, 0.4281, 0.9187, 0.4646, 0.9237, 0.4847, 0.9627, 0.4257, 0.9502, 0.5115, 0.9458, 0.5292, 0.9261, 0.5284, 0.9735, 0.5083, 0.9685, 0.6037, 0.9467, 0.6168, 0.931, 0.6532, 0.9869, 0.5752, 0.9628, 0.6968, 0.9408, 0.7092, 0.9338, 0.7075, 0.9914, 0.6773, 0.9796, 0.7711, 0.9198, 0.7989, 0.9276, 0.8005, 0.9807, 0.7582, 0.9752, 0.8546, 0.9174, 0.8863, 0.9433, 0.8965, 0.98, 0.8484, 0.9604, 0.04074, 0.05981, 0.1184, 0.09111, 0.1155, 0.125, 0.05241, 0.09826, 0.05328, 0.1281, 0.1133, 0.1338, 0.09142, 0.2054, 0.06259, 0.2109, 0.07003, 0.2431, 0.0961, 0.2293, 0.1003, 0.2769, 0.07056, 0.2813, 0.07147, 0.3333, 0.1327, 0.3066, 0.107, 0.3711, 0.0791, 0.3717, 0.05674, 0.4133, 0.0859, 0.4045, 0.09345, 0.4458, 0.05609, 0.4514, 0.06466, 0.4803, 0.1145, 0.4849, 0.1074, 0.5321, 0.06919, 0.5337, 0.07425, 0.5797, 0.1142, 0.5949, 0.09916, 0.6238, 0.07977, 0.6222, 0.07657, 0.6566, 0.1119, 0.6561, 0.08658, 0.7145, 0.06061, 0.7007, 0.05702, 0.7469, 0.0967, 0.7473, 0.09842, 0.7897, 0.07838, 0.8009, 0.1008, 0.849, 0.1, 0.8276, 0.1103, 0.8769, 0.07991, 0.8951, 0.1663, 0.06592, 0.2062, 0.05955, 0.1967, 0.129, 0.1651, 0.1224, 0.1485, 0.1497, 0.199, 0.1494, 0.1984, 0.1901, 0.1518, 0.1805, 0.1554, 0.2581, 0.186, 0.25, 0.1811, 0.2618, 0.1518, 0.2989, 0.1622, 0.3206, 0.191, 0.3364, 0.1974, 0.3861, 0.1543, 0.3491, 0.1601, 0.4321, 0.1773, 0.4088, 0.1939, 0.4663, 0.15, 0.4574, 0.1695, 0.5098, 0.1705, 0.4854, 0.1983, 0.5301, 0.1763, 0.56, 0.1182, 0.6017, 0.2015, 0.5931, 0.1997, 0.6402, 0.1175, 0.6429, 0.1269, 0.6896, 0.2132, 0.662, 0.2062, 0.7092, 0.1426, 0.7191, 0.1257, 0.7608, 0.1786, 0.7525, 0.1886, 0.8082, 0.1383, 0.8136, 0.136, 0.8424, 0.2064, 0.852, 0.2025, 0.8853, 0.1392, 0.8757, 0.2282, 0.05828, 0.2798, 0.07635, 0.3033, 0.108, 0.2554, 0.1169, 0.2465, 0.1492, 0.2852, 0.1502, 0.2776, 0.2057, 0.2217, 0.1675, 0.209, 0.2155, 0.2712, 0.2347, 0.2848, 0.2543, 0.2152, 0.2639, 0.2235, 0.2998, 0.2871, 0.3241, 0.2724, 0.3562, 0.221, 0.3677, 0.2188, 0.3987, 0.2828, 0.4104, 0.2741, 0.4525, 0.2276, 0.4388, 0.2316, 0.5009, 0.2952, 0.4949, 0.2871, 0.5309, 0.2433, 0.5565, 0.2434, 0.5997, 0.2693, 0.6073, 0.277, 0.6402, 0.2337, 0.645, 0.221, 0.6967, 0.2901, 0.6628, 0.2823, 0.7031, 0.242, 0.7459, 0.2476, 0.7726, 0.2639, 0.7704, 0.2737, 0.8076, 0.2287, 0.8024, 0.2538, 0.8568, 0.271, 0.8495, 0.3155, 0.8984, 0.2347, 0.8835, 0.3464, 0.07074, 0.3797, 0.08131, 0.3839, 0.108, 0.3311, 0.1276, 0.3268, 0.1576, 0.3784, 0.1608, 0.3862, 0.2075, 0.3322, 0.1893, 0.3234, 0.2433, 0.3821, 0.2532, 0.3722, 0.2923, 0.3289, 0.2726, 0.3191, 0.3304, 0.3774, 0.3435, 0.3599, 0.3668, 0.3459, 0.3662, 0.3636, 0.4316, 0.3734, 0.4334, 0.361, 0.4368, 0.3385, 0.4683, 0.3368, 0.5075, 0.3681, 0.5008, 0.3798, 0.5227, 0.3294, 0.5521, 0.3421, 0.5746, 0.3558, 0.5783, 0.3909, 0.6333, 0.3515, 0.6287, 0.3209, 0.6911, 0.3684, 0.6534, 0.3745, 0.7137, 0.3362, 0.7208, 0.3233, 0.7531, 0.3882, 0.7269, 0.3627, 0.7869, 0.317, 0.7954, 0.3274, 0.8452, 0.3771, 0.8333, 0.3881, 0.8907, 0.3401, 0.8827, 0.4084, 0.06446, 0.4731, 0.08598, 0.4538, 0.1268, 0.4105, 0.09764, 0.4137, 0.1437, 0.4605, 0.1487, 0.4705, 0.1987, 0.4192, 0.1909, 0.4416, 0.2219, 0.4476, 0.2477, 0.4703, 0.3009, 0.4461, 0.2952, 0.4132, 0.3373, 0.4601, 0.3133, 0.4699, 0.37, 0.4008, 0.3754, 0.4102, 0.4288, 0.4734, 0.416, 0.4688, 0.4463, 0.4125, 0.4498, 0.4204, 0.4845, 0.4611, 0.501, 0.4723, 0.5418, 0.4237, 0.5236, 0.4165, 0.5982, 0.4768, 0.5731, 0.4405, 0.6045, 0.4251, 0.6256, 0.4303, 0.6582, 0.4645, 0.694, 0.4656, 0.705, 0.4343, 0.6865, 0.4124, 0.7313, 0.4747, 0.7481, 0.4453, 0.8004, 0.4139, 0.8026, 0.4209, 0.8306, 0.4644, 0.8191, 0.4535, 0.8682, 0.4343, 0.8594, 0.4978, 0.09277, 0.5372, 0.06466, 0.5689, 0.1268, 0.4813, 0.1245, 0.4874, 0.1593, 0.5495, 0.1445, 0.5404, 0.1978, 0.5114, 0.1917, 0.512, 0.2169, 0.561, 0.2428, 0.5348, 0.279, 0.4993, 0.2675, 0.4819, 0.312, 0.517, 0.3238, 0.5729, 0.3535, 0.4773, 0.3758, 0.4821, 0.4106, 0.5533, 0.4311, 0.5547, 0.458, 0.513, 0.4567, 0.5081, 0.4887, 0.5579, 0.5013, 0.541, 0.5421, 0.504, 0.5486, 0.4885, 0.5912, 0.5584, 0.5948, 0.5689, 0.6256, 0.4887, 0.6313, 0.4989, 0.6557, 0.5649, 0.6572, 0.5479, 0.7311, 0.507, 0.6946, 0.5159, 0.7379, 0.5274, 0.756, 0.5479, 0.7884, 0.5245, 0.7819, 0.517, 0.8512, 0.5507, 0.8391, 0.541, 0.8753, 0.5091, 0.8961, 0.587, 0.05437, 0.6228, 0.06596, 0.6257, 0.1202, 0.5928, 0.12, 0.5879, 0.1589, 0.6208, 0.1448, 0.62, 0.2044, 0.5903, 0.1996, 0.5951, 0.258, 0.6051, 0.2195, 0.6303, 0.2667, 0.5955, 0.2937, 0.6039, 0.3233, 0.6331, 0.3131, 0.6295, 0.3639, 0.587, 0.3638, 0.5657, 0.4355, 0.6393, 0.4098, 0.6355, 0.4442, 0.5681, 0.4813, 0.5736, 0.4955, 0.6264, 0.5134, 0.6304, 0.536, 0.5937, 0.5401, 0.5924, 0.5831, 0.6162, 0.5697, 0.6271, 0.6172, 0.5887, 0.642, 0.6019, 0.6764, 0.6205, 0.6741, 0.6093, 0.7229, 0.5964, 0.721, 0.5942, 0.7436, 0.6238, 0.7693, 0.6438, 0.8185, 0.5708, 0.8018, 0.5606, 0.8782, 0.6313, 0.8372, 0.6343, 0.889, 0.619, 0.905, 0.6809, 0.03781, 0.747, 0.06672, 0.702, 0.1089, 0.6712, 0.101, 0.6755, 0.1201, 0.7212, 0.1364, 0.7243, 0.2008, 0.6727, 0.1805, 0.6986, 0.2763, 0.7332, 0.2297, 0.7255, 0.2717, 0.6994, 0.2967, 0.6813, 0.3542, 0.7284, 0.3237, 0.732, 0.3659, 0.6688, 0.3765, 0.6598, 0.4196, 0.7148, 0.4103, 0.7392, 0.4564, 0.6752, 0.4603, 0.6625, 0.4974, 0.7276, 0.4895, 0.7209, 0.5305, 0.6639, 0.5367, 0.6709, 0.5705, 0.7438, 0.5779, 0.7165, 0.6388, 0.6868, 0.6202, 0.6793, 0.6543, 0.7196, 0.6618, 0.7209, 0.7344, 0.6747, 0.7271, 0.6809, 0.7773, 0.7297, 0.7618, 0.713, 0.7941, 0.6747, 0.8012, 0.6932, 0.8454, 0.724, 0.8509, 0.6976, 0.9069, 0.678, 0.8873, 0.7561, 0.05651, 0.8029, 0.03773, 0.7938, 0.103, 0.742, 0.09106, 0.7478, 0.1331, 0.7938, 0.121, 0.816, 0.1943, 0.7573, 0.1697, 0.7699, 0.2206, 0.8181, 0.2338, 0.8156, 0.2727, 0.7685, 0.2835, 0.7575, 0.3126, 0.8168, 0.3074, 0.8153, 0.3753, 0.7413, 0.3559, 0.7618, 0.3871, 0.7895, 0.4016, 0.8096, 0.4483, 0.7587, 0.4605, 0.7529, 0.495, 0.8052, 0.4846, 0.7948, 0.5402, 0.7545, 0.5194, 0.775, 0.5902, 0.8175, 0.5878, 0.8142, 0.6334, 0.7697, 0.6362, 0.7684, 0.6667, 0.8069, 0.6854, 0.7923, 0.741, 0.7684, 0.7101, 0.7598, 0.733, 0.8075, 0.7765, 0.8001, 0.7943, 0.7754, 0.7924, 0.7731, 0.8502, 0.7865, 0.8511, 0.7905, 0.8873, 0.7728, 0.8933, 0.8629, 0.05847, 0.8937, 0.05355, 0.8862, 0.09694, 0.8612, 0.1078, 0.8442, 0.1466, 0.8717, 0.1487, 0.9026, 0.2062, 0.8618, 0.2056, 0.8591, 0.2386, 0.9124, 0.2114, 0.8826, 0.2737, 0.8311, 0.2676, 0.836, 0.3049, 0.8918, 0.3241, 0.8863, 0.3571, 0.8354, 0.3581, 0.838, 0.3988, 0.9039, 0.4013, 0.884, 0.444, 0.8614, 0.4481, 0.8328, 0.4948, 0.8884, 0.4946, 0.909, 0.5368, 0.8432, 0.5439, 0.8362, 0.6091, 0.89, 0.5899, 0.9185, 0.6185, 0.845, 0.6389, 0.856, 0.6744, 0.8971, 0.671, 0.9017, 0.7106, 0.8483, 0.7014, 0.8278, 0.7597, 0.8991, 0.758, 0.8789, 0.8109, 0.8375, 0.8015, 0.8598, 0.8667, 0.8958, 0.8433, 0.8887, 0.8895, 0.8401, 0.8825, 0.9224, 0.05366, 0.9657, 0.06556, 0.9831, 0.106, 0.9498, 0.1041, 0.9466, 0.1702, 0.9719, 0.1501, 0.9639, 0.2096, 0.9216, 0.197, 0.9198, 0.2328, 0.9729, 0.2353, 0.9931, 0.3016, 0.9395, 0.2816, 0.9466, 0.334, 0.9847, 0.3339, 0.956, 0.3807, 0.93, 0.3579, 0.9381, 0.387, 0.992, 0.3958, 0.9983, 0.4647, 0.9424, 0.4482, 0.9407, 0.5274, 0.9628, 0.51, 0.9697, 0.5428, 0.9329, 0.5465, 0.9263, 0.5864, 1.0, 0.5931, 0.9677, 0.6218, 0.9311, 0.6173, 0.9356, 0.6858, 0.9899, 0.6742, 0.9858, 0.7129, 0.9417, 0.7202, 0.9501, 0.7707, 0.9776, 0.7677, 0.9665, 0.7818, 0.9452, 0.8159, 0.9557, 0.8374, 0.9779, 0.8421, 0.9639, 0.875, 0.9368, 0.8788, 0.8863, 0.9433, 0.9199, 0.9073, 0.9402, 0.9677, 0.8965, 0.98, 0.8887, 0.8895, 0.9368, 0.8788, 0.9199, 0.9073, 0.8863, 0.9433, 0.9368, 0.8788, 0.9639, 0.875, 0.977, 0.9249, 0.9199, 0.9073, 0.0, 0.9292, 0.08821, 0.9227, 0.0619, 0.9755, 0.02949, 0.963, 0.04445, 0.887, 0.07991, 0.8951, 0.08821, 0.9227, 0.0, 0.9292, 0.07991, 0.8951, 0.1103, 0.8769, 0.1257, 0.9364, 0.08821, 0.9227, 0.1257, 0.9364, 0.1376, 0.9149, 0.146, 0.9634, 0.1148, 1.0, 0.1103, 0.8769, 0.1392, 0.8757, 0.1376, 0.9149, 0.1257, 0.9364, 0.1392, 0.8757, 0.2025, 0.8853, 0.1805, 0.9278, 0.1376, 0.9149, 0.1805, 0.9278, 0.2537, 0.9131, 0.2484, 0.9637, 0.1902, 0.9665, 0.2025, 0.8853, 0.2347, 0.8835, 0.2537, 0.9131, 0.1805, 0.9278, 0.2347, 0.8835, 0.3155, 0.8984, 0.2779, 0.9227, 0.2537, 0.9131, 0.2779, 0.9227, 0.3463, 0.9163, 0.3394, 0.962, 0.2856, 0.9594, 0.3155, 0.8984, 0.3401, 0.8827, 0.3463, 0.9163, 0.2779, 0.9227, 0.3401, 0.8827, 0.3881, 0.8907, 0.369, 0.9106, 0.3463, 0.9163, 0.369, 0.9106, 0.4281, 0.9187, 0.4257, 0.9502, 0.3907, 0.9633, 0.3881, 0.8907, 0.4343, 0.8594, 0.4281, 0.9187, 0.369, 0.9106, 0.4343, 0.8594, 0.4535, 0.8682, 0.4646, 0.9237, 0.4281, 0.9187, 0.4646, 0.9237, 0.5115, 0.9458, 0.5083, 0.9685, 0.4847, 0.9627, 0.4535, 0.8682, 0.5091, 0.8961, 0.5115, 0.9458, 0.4646, 0.9237, 0.5091, 0.8961, 0.541, 0.8753, 0.5292, 0.9261, 0.5115, 0.9458, 0.5292, 0.9261, 0.6037, 0.9467, 0.5752, 0.9628, 0.5284, 0.9735, 0.541, 0.8753, 0.619, 0.905, 0.6037, 0.9467, 0.5292, 0.9261, 0.619, 0.905, 0.6343, 0.889, 0.6168, 0.931, 0.6037, 0.9467, 0.6168, 0.931, 0.6968, 0.9408, 0.6773, 0.9796, 0.6532, 0.9869, 0.6343, 0.889, 0.678, 0.8873, 0.6968, 0.9408, 0.6168, 0.931, 0.678, 0.8873, 0.6976, 0.9069, 0.7092, 0.9338, 0.6968, 0.9408, 0.7092, 0.9338, 0.7711, 0.9198, 0.7582, 0.9752, 0.7075, 0.9914, 0.6976, 0.9069, 0.7728, 0.8933, 0.7711, 0.9198, 0.7092, 0.9338, 0.7728, 0.8933, 0.7905, 0.8873, 0.7989, 0.9276, 0.7711, 0.9198, 0.7989, 0.9276, 0.8546, 0.9174, 0.8484, 0.9604, 0.8005, 0.9807, 0.7905, 0.8873, 0.8401, 0.8825, 0.8546, 0.9174, 0.7989, 0.9276, 0.8401, 0.8825, 0.8887, 0.8895, 0.8863, 0.9433, 0.8546, 0.9174, 0.03628, 0.07934, 0.04074, 0.05981, 0.05241, 0.09826, 0.02404, 0.1154, 0.01869, 0.0135, 0.05346, 0.0009094, 0.04074, 0.05981, 0.03628, 0.07934, 0.05346, 0.0009094, 0.1039, 0.01435, 0.1184, 0.09111, 0.04074, 0.05981, 0.03049, 0.1412, 0.05328, 0.1281, 0.06259, 0.2109, 0.03091, 0.2095, 0.02404, 0.1154, 0.05241, 0.09826, 0.05328, 0.1281, 0.03049, 0.1412, 0.05241, 0.09826, 0.1155, 0.125, 0.1133, 0.1338, 0.05328, 0.1281, 0.008932, 0.2414, 0.07003, 0.2431, 0.07056, 0.2813, 0.0102, 0.2663, 0.03091, 0.2095, 0.06259, 0.2109, 0.07003, 0.2431, 0.008932, 0.2414, 0.06259, 0.2109, 0.09142, 0.2054, 0.0961, 0.2293, 0.07003, 0.2431, 0.036, 0.3267, 0.07147, 0.3333, 0.0791, 0.3717, 0.04004, 0.3661, 0.0102, 0.2663, 0.07056, 0.2813, 0.07147, 0.3333, 0.036, 0.3267, 0.07056, 0.2813, 0.1003, 0.2769, 0.1327, 0.3066, 0.07147, 0.3333, 0.01441, 0.4201, 0.05674, 0.4133, 0.05609, 0.4514, 0.02445, 0.467, 0.04004, 0.3661, 0.0791, 0.3717, 0.05674, 0.4133, 0.01441, 0.4201, 0.0791, 0.3717, 0.107, 0.3711, 0.0859, 0.4045, 0.05674, 0.4133, 0.01382, 0.493, 0.06466, 0.4803, 0.06919, 0.5337, 0.02752, 0.5588, 0.02445, 0.467, 0.05609, 0.4514, 0.06466, 0.4803, 0.01382, 0.493, 0.05609, 0.4514, 0.09345, 0.4458, 0.1145, 0.4849, 0.06466, 0.4803, 0.003028, 0.6063, 0.07425, 0.5797, 0.07977, 0.6222, 0.003979, 0.6378, 0.02752, 0.5588, 0.06919, 0.5337, 0.07425, 0.5797, 0.003028, 0.6063, 0.06919, 0.5337, 0.1074, 0.5321, 0.1142, 0.5949, 0.07425, 0.5797, 0.003958, 0.6857, 0.07657, 0.6566, 0.06061, 0.7007, 0.0329, 0.7282, 0.003979, 0.6378, 0.07977, 0.6222, 0.07657, 0.6566, 0.003958, 0.6857, 0.07977, 0.6222, 0.09916, 0.6238, 0.1119, 0.6561, 0.07657, 0.6566, 0.03666, 0.7705, 0.05702, 0.7469, 0.07838, 0.8009, 0.01816, 0.7916, 0.0329, 0.7282, 0.06061, 0.7007, 0.05702, 0.7469, 0.03666, 0.7705, 0.06061, 0.7007, 0.08658, 0.7145, 0.0967, 0.7473, 0.05702, 0.7469, 0.01897, 0.837, 0.1008, 0.849, 0.07991, 0.8951, 0.04445, 0.887, 0.01816, 0.7916, 0.07838, 0.8009, 0.1008, 0.849, 0.01897, 0.837, 0.07838, 0.8009, 0.09842, 0.7897, 0.1, 0.8276, 0.1008, 0.849, 0.1184, 0.09111, 0.1663, 0.06592, 0.1651, 0.1224, 0.1155, 0.125, 0.1039, 0.01435, 0.1624, 0.01764, 0.1663, 0.06592, 0.1184, 0.09111, 0.1624, 0.01764, 0.2127, 0.0183, 0.2062, 0.05955, 0.1663, 0.06592, 0.1133, 0.1338, 0.1485, 0.1497, 0.1518, 0.1805, 0.09142, 0.2054, 0.1155, 0.125, 0.1651, 0.1224, 0.1485, 0.1497, 0.1133, 0.1338, 0.1651, 0.1224, 0.1967, 0.129, 0.199, 0.1494, 0.1485, 0.1497, 0.0961, 0.2293, 0.1554, 0.2581, 0.1518, 0.2989, 0.1003, 0.2769, 0.09142, 0.2054, 0.1518, 0.1805, 0.1554, 0.2581, 0.0961, 0.2293, 0.1518, 0.1805, 0.1984, 0.1901, 0.186, 0.25, 0.1554, 0.2581, 0.1327, 0.3066, 0.1622, 0.3206, 0.1543, 0.3491, 0.107, 0.3711, 0.1003, 0.2769, 0.1518, 0.2989, 0.1622, 0.3206, 0.1327, 0.3066, 0.1518, 0.2989, 0.1811, 0.2618, 0.191, 0.3364, 0.1622, 0.3206, 0.0859, 0.4045, 0.1601, 0.4321, 0.15, 0.4574, 0.09345, 0.4458, 0.107, 0.3711, 0.1543, 0.3491, 0.1601, 0.4321, 0.0859, 0.4045, 0.1543, 0.3491, 0.1974, 0.3861, 0.1773, 0.4088, 0.1601, 0.4321, 0.1145, 0.4849, 0.1695, 0.5098, 0.1763, 0.56, 0.1074, 0.5321, 0.09345, 0.4458, 0.15, 0.4574, 0.1695, 0.5098, 0.1145, 0.4849, 0.15, 0.4574, 0.1939, 0.4663, 0.1705, 0.4854, 0.1695, 0.5098, 0.1142, 0.5949, 0.1182, 0.6017, 0.1175, 0.6429, 0.09916, 0.6238, 0.1074, 0.5321, 0.1763, 0.56, 0.1182, 0.6017, 0.1142, 0.5949, 0.1763, 0.56, 0.1983, 0.5301, 0.2015, 0.5931, 0.1182, 0.6017, 0.1119, 0.6561, 0.1269, 0.6896, 0.1426, 0.7191, 0.08658, 0.7145, 0.09916, 0.6238, 0.1175, 0.6429, 0.1269, 0.6896, 0.1119, 0.6561, 0.1175, 0.6429, 0.1997, 0.6402, 0.2132, 0.662, 0.1269, 0.6896, 0.0967, 0.7473, 0.1257, 0.7608, 0.1383, 0.8136, 0.09842, 0.7897, 0.08658, 0.7145, 0.1426, 0.7191, 0.1257, 0.7608, 0.0967, 0.7473, 0.1426, 0.7191, 0.2062, 0.7092, 0.1786, 0.7525, 0.1257, 0.7608, 0.1, 0.8276, 0.136, 0.8424, 0.1392, 0.8757, 0.1103, 0.8769, 0.09842, 0.7897, 0.1383, 0.8136, 0.136, 0.8424, 0.1, 0.8276, 0.1383, 0.8136, 0.1886, 0.8082, 0.2064, 0.852, 0.136, 0.8424, 0.2062, 0.05955, 0.2282, 0.05828, 0.2554, 0.1169, 0.1967, 0.129, 0.2127, 0.0183, 0.2275, 0.01581, 0.2282, 0.05828, 0.2062, 0.05955, 0.2275, 0.01581, 0.2996, 0.02419, 0.2798, 0.07635, 0.2282, 0.05828, 0.199, 0.1494, 0.2465, 0.1492, 0.2217, 0.1675, 0.1984, 0.1901, 0.1967, 0.129, 0.2554, 0.1169, 0.2465, 0.1492, 0.199, 0.1494, 0.2554, 0.1169, 0.3033, 0.108, 0.2852, 0.1502, 0.2465, 0.1492, 0.186, 0.25, 0.209, 0.2155, 0.2152, 0.2639, 0.1811, 0.2618, 0.1984, 0.1901, 0.2217, 0.1675, 0.209, 0.2155, 0.186, 0.25, 0.2217, 0.1675, 0.2776, 0.2057, 0.2712, 0.2347, 0.209, 0.2155, 0.191, 0.3364, 0.2235, 0.2998, 0.221, 0.3677, 0.1974, 0.3861, 0.1811, 0.2618, 0.2152, 0.2639, 0.2235, 0.2998, 0.191, 0.3364, 0.2152, 0.2639, 0.2848, 0.2543, 0.2871, 0.3241, 0.2235, 0.2998, 0.1773, 0.4088, 0.2188, 0.3987, 0.2276, 0.4388, 0.1939, 0.4663, 0.1974, 0.3861, 0.221, 0.3677, 0.2188, 0.3987, 0.1773, 0.4088, 0.221, 0.3677, 0.2724, 0.3562, 0.2828, 0.4104, 0.2188, 0.3987, 0.1705, 0.4854, 0.2316, 0.5009, 0.2433, 0.5565, 0.1983, 0.5301, 0.1939, 0.4663, 0.2276, 0.4388, 0.2316, 0.5009, 0.1705, 0.4854, 0.2276, 0.4388, 0.2741, 0.4525, 0.2952, 0.4949, 0.2316, 0.5009, 0.2015, 0.5931, 0.2434, 0.5997, 0.2337, 0.645, 0.1997, 0.6402, 0.1983, 0.5301, 0.2433, 0.5565, 0.2434, 0.5997, 0.2015, 0.5931, 0.2433, 0.5565, 0.2871, 0.5309, 0.2693, 0.6073, 0.2434, 0.5997, 0.2132, 0.662, 0.221, 0.6967, 0.242, 0.7459, 0.2062, 0.7092, 0.1997, 0.6402, 0.2337, 0.645, 0.221, 0.6967, 0.2132, 0.662, 0.2337, 0.645, 0.277, 0.6402, 0.2901, 0.6628, 0.221, 0.6967, 0.1786, 0.7525, 0.2476, 0.7726, 0.2287, 0.8024, 0.1886, 0.8082, 0.2062, 0.7092, 0.242, 0.7459, 0.2476, 0.7726, 0.1786, 0.7525, 0.242, 0.7459, 0.2823, 0.7031, 0.2639, 0.7704, 0.2476, 0.7726, 0.2064, 0.852, 0.2538, 0.8568, 0.2347, 0.8835, 0.2025, 0.8853, 0.1886, 0.8082, 0.2287, 0.8024, 0.2538, 0.8568, 0.2064, 0.852, 0.2287, 0.8024, 0.2737, 0.8076, 0.271, 0.8495, 0.2538, 0.8568, 0.2798, 0.07635, 0.3464, 0.07074, 0.3311, 0.1276, 0.3033, 0.108, 0.2996, 0.02419, 0.3398, 0.04462, 0.3464, 0.07074, 0.2798, 0.07635, 0.3398, 0.04462, 0.3782, 0.02413, 0.3797, 0.08131, 0.3464, 0.07074, 0.2852, 0.1502, 0.3268, 0.1576, 0.3322, 0.1893, 0.2776, 0.2057, 0.3033, 0.108, 0.3311, 0.1276, 0.3268, 0.1576, 0.2852, 0.1502, 0.3311, 0.1276, 0.3839, 0.108, 0.3784, 0.1608, 0.3268, 0.1576, 0.2712, 0.2347, 0.3234, 0.2433, 0.3289, 0.2726, 0.2848, 0.2543, 0.2776, 0.2057, 0.3322, 0.1893, 0.3234, 0.2433, 0.2712, 0.2347, 0.3322, 0.1893, 0.3862, 0.2075, 0.3821, 0.2532, 0.3234, 0.2433, 0.2871, 0.3241, 0.3191, 0.3304, 0.3459, 0.3662, 0.2724, 0.3562, 0.2848, 0.2543, 0.3289, 0.2726, 0.3191, 0.3304, 0.2871, 0.3241, 0.3289, 0.2726, 0.3722, 0.2923, 0.3774, 0.3435, 0.3191, 0.3304, 0.2828, 0.4104, 0.3636, 0.4316, 0.3385, 0.4683, 0.2741, 0.4525, 0.2724, 0.3562, 0.3459, 0.3662, 0.3636, 0.4316, 0.2828, 0.4104, 0.3459, 0.3662, 0.3599, 0.3668, 0.3734, 0.4334, 0.3636, 0.4316, 0.2952, 0.4949, 0.3368, 0.5075, 0.3294, 0.5521, 0.2871, 0.5309, 0.2741, 0.4525, 0.3385, 0.4683, 0.3368, 0.5075, 0.2952, 0.4949, 0.3385, 0.4683, 0.361, 0.4368, 0.3681, 0.5008, 0.3368, 0.5075, 0.2693, 0.6073, 0.3421, 0.5746, 0.3515, 0.6287, 0.277, 0.6402, 0.2871, 0.5309, 0.3294, 0.5521, 0.3421, 0.5746, 0.2693, 0.6073, 0.3294, 0.5521, 0.3798, 0.5227, 0.3558, 0.5783, 0.3421, 0.5746, 0.2901, 0.6628, 0.3209, 0.6911, 0.3362, 0.7208, 0.2823, 0.7031, 0.277, 0.6402, 0.3515, 0.6287, 0.3209, 0.6911, 0.2901, 0.6628, 0.3515, 0.6287, 0.3909, 0.6333, 0.3684, 0.6534, 0.3209, 0.6911, 0.2639, 0.7704, 0.3233, 0.7531, 0.317, 0.7954, 0.2737, 0.8076, 0.2823, 0.7031, 0.3362, 0.7208, 0.3233, 0.7531, 0.2639, 0.7704, 0.3362, 0.7208, 0.3745, 0.7137, 0.3882, 0.7269, 0.3233, 0.7531, 0.271, 0.8495, 0.3274, 0.8452, 0.3401, 0.8827, 0.3155, 0.8984, 0.2737, 0.8076, 0.317, 0.7954, 0.3274, 0.8452, 0.271, 0.8495, 0.317, 0.7954, 0.3627, 0.7869, 0.3771, 0.8333, 0.3274, 0.8452, 0.3797, 0.08131, 0.4084, 0.06446, 0.4105, 0.09764, 0.3839, 0.108, 0.3782, 0.02413, 0.4103, 0.0249, 0.4084, 0.06446, 0.3797, 0.08131, 0.4103, 0.0249, 0.446, 0.0341, 0.4731, 0.08598, 0.4084, 0.06446, 0.3784, 0.1608, 0.4137, 0.1437, 0.4192, 0.1909, 0.3862, 0.2075, 0.3839, 0.108, 0.4105, 0.09764, 0.4137, 0.1437, 0.3784, 0.1608, 0.4105, 0.09764, 0.4538, 0.1268, 0.4605, 0.1487, 0.4137, 0.1437, 0.3821, 0.2532, 0.4416, 0.2219, 0.4461, 0.2952, 0.3722, 0.2923, 0.3862, 0.2075, 0.4192, 0.1909, 0.4416, 0.2219, 0.3821, 0.2532, 0.4192, 0.1909, 0.4705, 0.1987, 0.4476, 0.2477, 0.4416, 0.2219, 0.3774, 0.3435, 0.4132, 0.3373, 0.4008, 0.3754, 0.3599, 0.3668, 0.3722, 0.2923, 0.4461, 0.2952, 0.4132, 0.3373, 0.3774, 0.3435, 0.4461, 0.2952, 0.4703, 0.3009, 0.4601, 0.3133, 0.4132, 0.3373, 0.3734, 0.4334, 0.4102, 0.4288, 0.4125, 0.4498, 0.361, 0.4368, 0.3599, 0.3668, 0.4008, 0.3754, 0.4102, 0.4288, 0.3734, 0.4334, 0.4008, 0.3754, 0.4699, 0.37, 0.4734, 0.416, 0.4102, 0.4288, 0.3681, 0.5008, 0.4204, 0.4845, 0.4237, 0.5236, 0.3798, 0.5227, 0.361, 0.4368, 0.4125, 0.4498, 0.4204, 0.4845, 0.3681, 0.5008, 0.4125, 0.4498, 0.4688, 0.4463, 0.4611, 0.501, 0.4204, 0.4845, 0.3558, 0.5783, 0.4165, 0.5982, 0.4251, 0.6256, 0.3909, 0.6333, 0.3798, 0.5227, 0.4237, 0.5236, 0.4165, 0.5982, 0.3558, 0.5783, 0.4237, 0.5236, 0.4723, 0.5418, 0.4768, 0.5731, 0.4165, 0.5982, 0.3684, 0.6534, 0.4303, 0.6582, 0.4343, 0.6865, 0.3745, 0.7137, 0.3909, 0.6333, 0.4251, 0.6256, 0.4303, 0.6582, 0.3684, 0.6534, 0.4251, 0.6256, 0.4405, 0.6045, 0.4645, 0.694, 0.4303, 0.6582, 0.3882, 0.7269, 0.4124, 0.7313, 0.4139, 0.8026, 0.3627, 0.7869, 0.3745, 0.7137, 0.4343, 0.6865, 0.4124, 0.7313, 0.3882, 0.7269, 0.4343, 0.6865, 0.4656, 0.705, 0.4747, 0.7481, 0.4124, 0.7313, 0.3771, 0.8333, 0.4209, 0.8306, 0.4343, 0.8594, 0.3881, 0.8907, 0.3627, 0.7869, 0.4139, 0.8026, 0.4209, 0.8306, 0.3771, 0.8333, 0.4139, 0.8026, 0.4453, 0.8004, 0.4644, 0.8191, 0.4209, 0.8306, 0.4731, 0.08598, 0.4978, 0.09277, 0.4813, 0.1245, 0.4538, 0.1268, 0.446, 0.0341, 0.5212, 0.04186, 0.4978, 0.09277, 0.4731, 0.08598, 0.5212, 0.04186, 0.5499, 0.01175, 0.5372, 0.06466, 0.4978, 0.09277, 0.4605, 0.1487, 0.4874, 0.1593, 0.5114, 0.1917, 0.4705, 0.1987, 0.4538, 0.1268, 0.4813, 0.1245, 0.4874, 0.1593, 0.4605, 0.1487, 0.4813, 0.1245, 0.5689, 0.1268, 0.5495, 0.1445, 0.4874, 0.1593, 0.4476, 0.2477, 0.512, 0.2169, 0.4993, 0.2675, 0.4703, 0.3009, 0.4705, 0.1987, 0.5114, 0.1917, 0.512, 0.2169, 0.4476, 0.2477, 0.5114, 0.1917, 0.5404, 0.1978, 0.561, 0.2428, 0.512, 0.2169, 0.4601, 0.3133, 0.4819, 0.312, 0.4773, 0.3758, 0.4699, 0.37, 0.4703, 0.3009, 0.4993, 0.2675, 0.4819, 0.312, 0.4601, 0.3133, 0.4993, 0.2675, 0.5348, 0.279, 0.517, 0.3238, 0.4819, 0.312, 0.4734, 0.416, 0.4821, 0.4106, 0.513, 0.4567, 0.4688, 0.4463, 0.4699, 0.37, 0.4773, 0.3758, 0.4821, 0.4106, 0.4734, 0.416, 0.4773, 0.3758, 0.5729, 0.3535, 0.5533, 0.4311, 0.4821, 0.4106, 0.4611, 0.501, 0.5081, 0.4887, 0.504, 0.5486, 0.4723, 0.5418, 0.4688, 0.4463, 0.513, 0.4567, 0.5081, 0.4887, 0.4611, 0.501, 0.513, 0.4567, 0.5547, 0.458, 0.5579, 0.5013, 0.5081, 0.4887, 0.4768, 0.5731, 0.4885, 0.5912, 0.4887, 0.6313, 0.4405, 0.6045, 0.4723, 0.5418, 0.504, 0.5486, 0.4885, 0.5912, 0.4768, 0.5731, 0.504, 0.5486, 0.541, 0.5421, 0.5584, 0.5948, 0.4885, 0.5912, 0.4645, 0.694, 0.4989, 0.6557, 0.507, 0.6946, 0.4656, 0.705, 0.4405, 0.6045, 0.4887, 0.6313, 0.4989, 0.6557, 0.4645, 0.694, 0.4887, 0.6313, 0.5689, 0.6256, 0.5649, 0.6572, 0.4989, 0.6557, 0.4747, 0.7481, 0.5159, 0.7379, 0.5245, 0.7819, 0.4453, 0.8004, 0.4656, 0.705, 0.507, 0.6946, 0.5159, 0.7379, 0.4747, 0.7481, 0.507, 0.6946, 0.5479, 0.7311, 0.5274, 0.756, 0.5159, 0.7379, 0.4644, 0.8191, 0.517, 0.8512, 0.5091, 0.8961, 0.4535, 0.8682, 0.4453, 0.8004, 0.5245, 0.7819, 0.517, 0.8512, 0.4644, 0.8191, 0.5245, 0.7819, 0.5479, 0.7884, 0.5507, 0.8391, 0.517, 0.8512, 0.5372, 0.06466, 0.587, 0.05437, 0.5928, 0.12, 0.5689, 0.1268, 0.5499, 0.01175, 0.5864, 0.01399, 0.587, 0.05437, 0.5372, 0.06466, 0.5864, 0.01399, 0.6189, 0.02301, 0.6228, 0.06596, 0.587, 0.05437, 0.5495, 0.1445, 0.5879, 0.1589, 0.5903, 0.1996, 0.5404, 0.1978, 0.5689, 0.1268, 0.5928, 0.12, 0.5879, 0.1589, 0.5495, 0.1445, 0.5928, 0.12, 0.6257, 0.1202, 0.6208, 0.1448, 0.5879, 0.1589, 0.561, 0.2428, 0.5951, 0.258, 0.5955, 0.2937, 0.5348, 0.279, 0.5404, 0.1978, 0.5903, 0.1996, 0.5951, 0.258, 0.561, 0.2428, 0.5903, 0.1996, 0.62, 0.2044, 0.6051, 0.2195, 0.5951, 0.258, 0.517, 0.3238, 0.6039, 0.3233, 0.587, 0.3638, 0.5729, 0.3535, 0.5348, 0.279, 0.5955, 0.2937, 0.6039, 0.3233, 0.517, 0.3238, 0.5955, 0.2937, 0.6303, 0.2667, 0.6331, 0.3131, 0.6039, 0.3233, 0.5533, 0.4311, 0.5657, 0.4355, 0.5681, 0.4813, 0.5547, 0.458, 0.5729, 0.3535, 0.587, 0.3638, 0.5657, 0.4355, 0.5533, 0.4311, 0.587, 0.3638, 0.6295, 0.3639, 0.6393, 0.4098, 0.5657, 0.4355, 0.5579, 0.5013, 0.5736, 0.4955, 0.5937, 0.5401, 0.541, 0.5421, 0.5547, 0.458, 0.5681, 0.4813, 0.5736, 0.4955, 0.5579, 0.5013, 0.5681, 0.4813, 0.6355, 0.4442, 0.6264, 0.5134, 0.5736, 0.4955, 0.5584, 0.5948, 0.5924, 0.5831, 0.5887, 0.642, 0.5689, 0.6256, 0.541, 0.5421, 0.5937, 0.5401, 0.5924, 0.5831, 0.5584, 0.5948, 0.5937, 0.5401, 0.6304, 0.536, 0.6162, 0.5697, 0.5924, 0.5831, 0.5649, 0.6572, 0.6019, 0.6764, 0.5964, 0.721, 0.5479, 0.7311, 0.5689, 0.6256, 0.5887, 0.642, 0.6019, 0.6764, 0.5649, 0.6572, 0.5887, 0.642, 0.6271, 0.6172, 0.6205, 0.6741, 0.6019, 0.6764, 0.5274, 0.756, 0.5942, 0.7436, 0.5708, 0.8018, 0.5479, 0.7884, 0.5479, 0.7311, 0.5964, 0.721, 0.5942, 0.7436, 0.5274, 0.756, 0.5964, 0.721, 0.6093, 0.7229, 0.6238, 0.7693, 0.5942, 0.7436, 0.5507, 0.8391, 0.5606, 0.8782, 0.619, 0.905, 0.541, 0.8753, 0.5479, 0.7884, 0.5708, 0.8018, 0.5606, 0.8782, 0.5507, 0.8391, 0.5708, 0.8018, 0.6438, 0.8185, 0.6313, 0.8372, 0.5606, 0.8782, 0.6228, 0.06596, 0.6809, 0.03781, 0.6712, 0.101, 0.6257, 0.1202, 0.6189, 0.02301, 0.6718, 0.006893, 0.6809, 0.03781, 0.6228, 0.06596, 0.6718, 0.006893, 0.7142, 0.0222, 0.747, 0.06672, 0.6809, 0.03781, 0.6208, 0.1448, 0.6755, 0.1201, 0.6727, 0.1805, 0.62, 0.2044, 0.6257, 0.1202, 0.6712, 0.101, 0.6755, 0.1201, 0.6208, 0.1448, 0.6712, 0.101, 0.702, 0.1089, 0.7212, 0.1364, 0.6755, 0.1201, 0.6051, 0.2195, 0.6986, 0.2763, 0.6994, 0.2967, 0.6303, 0.2667, 0.62, 0.2044, 0.6727, 0.1805, 0.6986, 0.2763, 0.6051, 0.2195, 0.6727, 0.1805, 0.7243, 0.2008, 0.7332, 0.2297, 0.6986, 0.2763, 0.6331, 0.3131, 0.6813, 0.3542, 0.6688, 0.3765, 0.6295, 0.3639, 0.6303, 0.2667, 0.6994, 0.2967, 0.6813, 0.3542, 0.6331, 0.3131, 0.6994, 0.2967, 0.7255, 0.2717, 0.7284, 0.3237, 0.6813, 0.3542, 0.6393, 0.4098, 0.6598, 0.4196, 0.6752, 0.4603, 0.6355, 0.4442, 0.6295, 0.3639, 0.6688, 0.3765, 0.6598, 0.4196, 0.6393, 0.4098, 0.6688, 0.3765, 0.732, 0.3659, 0.7148, 0.4103, 0.6598, 0.4196, 0.6264, 0.5134, 0.6625, 0.4974, 0.6639, 0.5367, 0.6304, 0.536, 0.6355, 0.4442, 0.6752, 0.4603, 0.6625, 0.4974, 0.6264, 0.5134, 0.6752, 0.4603, 0.7392, 0.4564, 0.7276, 0.4895, 0.6625, 0.4974, 0.6162, 0.5697, 0.6709, 0.5705, 0.6868, 0.6202, 0.6271, 0.6172, 0.6304, 0.536, 0.6639, 0.5367, 0.6709, 0.5705, 0.6162, 0.5697, 0.6639, 0.5367, 0.7209, 0.5305, 0.7438, 0.5779, 0.6709, 0.5705, 0.6205, 0.6741, 0.6793, 0.6543, 0.6747, 0.7271, 0.6093, 0.7229, 0.6271, 0.6172, 0.6868, 0.6202, 0.6793, 0.6543, 0.6205, 0.6741, 0.6868, 0.6202, 0.7165, 0.6388, 0.7196, 0.6618, 0.6793, 0.6543, 0.6238, 0.7693, 0.6809, 0.7773, 0.6747, 0.8012, 0.6438, 0.8185, 0.6093, 0.7229, 0.6747, 0.7271, 0.6809, 0.7773, 0.6238, 0.7693, 0.6747, 0.7271, 0.7209, 0.7344, 0.7297, 0.7618, 0.6809, 0.7773, 0.6313, 0.8372, 0.6932, 0.8454, 0.678, 0.8873, 0.6343, 0.889, 0.6438, 0.8185, 0.6747, 0.8012, 0.6932, 0.8454, 0.6313, 0.8372, 0.6747, 0.8012, 0.713, 0.7941, 0.724, 0.8509, 0.6932, 0.8454, 0.747, 0.06672, 0.7561, 0.05651, 0.742, 0.09106, 0.702, 0.1089, 0.7142, 0.0222, 0.7715, 0.02205, 0.7561, 0.05651, 0.747, 0.06672, 0.7715, 0.02205, 0.8002, 0.01416, 0.8029, 0.03773, 0.7561, 0.05651, 0.7212, 0.1364, 0.7478, 0.1331, 0.7573, 0.1697, 0.7243, 0.2008, 0.702, 0.1089, 0.742, 0.09106, 0.7478, 0.1331, 0.7212, 0.1364, 0.742, 0.09106, 0.7938, 0.103, 0.7938, 0.121, 0.7478, 0.1331, 0.7332, 0.2297, 0.7699, 0.2206, 0.7685, 0.2835, 0.7255, 0.2717, 0.7243, 0.2008, 0.7573, 0.1697, 0.7699, 0.2206, 0.7332, 0.2297, 0.7573, 0.1697, 0.816, 0.1943, 0.8181, 0.2338, 0.7699, 0.2206, 0.7284, 0.3237, 0.7575, 0.3126, 0.7413, 0.3559, 0.732, 0.3659, 0.7255, 0.2717, 0.7685, 0.2835, 0.7575, 0.3126, 0.7284, 0.3237, 0.7685, 0.2835, 0.8156, 0.2727, 0.8168, 0.3074, 0.7575, 0.3126, 0.7148, 0.4103, 0.7618, 0.3871, 0.7587, 0.4605, 0.7392, 0.4564, 0.732, 0.3659, 0.7413, 0.3559, 0.7618, 0.3871, 0.7148, 0.4103, 0.7413, 0.3559, 0.8153, 0.3753, 0.7895, 0.4016, 0.7618, 0.3871, 0.7276, 0.4895, 0.7529, 0.495, 0.7545, 0.5194, 0.7209, 0.5305, 0.7392, 0.4564, 0.7587, 0.4605, 0.7529, 0.495, 0.7276, 0.4895, 0.7587, 0.4605, 0.8096, 0.4483, 0.8052, 0.4846, 0.7529, 0.495, 0.7438, 0.5779, 0.775, 0.5902, 0.7697, 0.6362, 0.7165, 0.6388, 0.7209, 0.5305, 0.7545, 0.5194, 0.775, 0.5902, 0.7438, 0.5779, 0.7545, 0.5194, 0.7948, 0.5402, 0.8175, 0.5878, 0.775, 0.5902, 0.7196, 0.6618, 0.7684, 0.6667, 0.7684, 0.7101, 0.7209, 0.7344, 0.7165, 0.6388, 0.7697, 0.6362, 0.7684, 0.6667, 0.7196, 0.6618, 0.7697, 0.6362, 0.8142, 0.6334, 0.8069, 0.6854, 0.7684, 0.6667, 0.7297, 0.7618, 0.7598, 0.733, 0.7754, 0.7924, 0.713, 0.7941, 0.7209, 0.7344, 0.7684, 0.7101, 0.7598, 0.733, 0.7297, 0.7618, 0.7684, 0.7101, 0.7923, 0.741, 0.8075, 0.7765, 0.7598, 0.733, 0.724, 0.8509, 0.7731, 0.8502, 0.7728, 0.8933, 0.6976, 0.9069, 0.713, 0.7941, 0.7754, 0.7924, 0.7731, 0.8502, 0.724, 0.8509, 0.7754, 0.7924, 0.8001, 0.7943, 0.7865, 0.8511, 0.7731, 0.8502, 0.8029, 0.03773, 0.8629, 0.05847, 0.8612, 0.1078, 0.7938, 0.103, 0.8002, 0.01416, 0.8646, 0.01579, 0.8629, 0.05847, 0.8029, 0.03773, 0.8646, 0.01579, 0.8834, 0.0, 0.8937, 0.05355, 0.8629, 0.05847, 0.7938, 0.121, 0.8442, 0.1466, 0.8618, 0.2056, 0.816, 0.1943, 0.7938, 0.103, 0.8612, 0.1078, 0.8442, 0.1466, 0.7938, 0.121, 0.8612, 0.1078, 0.8862, 0.09694, 0.8717, 0.1487, 0.8442, 0.1466, 0.8181, 0.2338, 0.8591, 0.2386, 0.8311, 0.2676, 0.8156, 0.2727, 0.816, 0.1943, 0.8618, 0.2056, 0.8591, 0.2386, 0.8181, 0.2338, 0.8618, 0.2056, 0.9026, 0.2062, 0.9124, 0.2114, 0.8591, 0.2386, 0.8168, 0.3074, 0.836, 0.3049, 0.8354, 0.3581, 0.8153, 0.3753, 0.8156, 0.2727, 0.8311, 0.2676, 0.836, 0.3049, 0.8168, 0.3074, 0.8311, 0.2676, 0.8826, 0.2737, 0.8918, 0.3241, 0.836, 0.3049, 0.7895, 0.4016, 0.838, 0.3988, 0.8614, 0.4481, 0.8096, 0.4483, 0.8153, 0.3753, 0.8354, 0.3581, 0.838, 0.3988, 0.7895, 0.4016, 0.8354, 0.3581, 0.8863, 0.3571, 0.9039, 0.4013, 0.838, 0.3988, 0.8052, 0.4846, 0.8328, 0.4948, 0.8432, 0.5439, 0.7948, 0.5402, 0.8096, 0.4483, 0.8614, 0.4481, 0.8328, 0.4948, 0.8052, 0.4846, 0.8614, 0.4481, 0.884, 0.444, 0.8884, 0.4946, 0.8328, 0.4948, 0.8175, 0.5878, 0.8362, 0.6091, 0.845, 0.6389, 0.8142, 0.6334, 0.7948, 0.5402, 0.8432, 0.5439, 0.8362, 0.6091, 0.8175, 0.5878, 0.8432, 0.5439, 0.909, 0.5368, 0.89, 0.5899, 0.8362, 0.6091, 0.8069, 0.6854, 0.856, 0.6744, 0.8483, 0.7014, 0.7923, 0.741, 0.8142, 0.6334, 0.845, 0.6389, 0.856, 0.6744, 0.8069, 0.6854, 0.845, 0.6389, 0.9185, 0.6185, 0.8971, 0.671, 0.856, 0.6744, 0.8075, 0.7765, 0.8278, 0.7597, 0.8375, 0.8015, 0.8001, 0.7943, 0.7923, 0.741, 0.8483, 0.7014, 0.8278, 0.7597, 0.8075, 0.7765, 0.8483, 0.7014, 0.9017, 0.7106, 0.8991, 0.758, 0.8278, 0.7597, 0.7865, 0.8511, 0.8598, 0.8667, 0.8401, 0.8825, 0.7905, 0.8873, 0.8001, 0.7943, 0.8375, 0.8015, 0.8598, 0.8667, 0.7865, 0.8511, 0.8375, 0.8015, 0.8789, 0.8109, 0.8958, 0.8433, 0.8598, 0.8667, 0.8937, 0.05355, 0.9224, 0.05366, 0.9498, 0.1041, 0.8862, 0.09694, 0.8834, 0.0, 0.9365, 0.02072, 0.9224, 0.05366, 0.8937, 0.05355, 0.9365, 0.02072, 0.9977, 0.0154, 0.9657, 0.06556, 0.9224, 0.05366, 0.8717, 0.1487, 0.9466, 0.1702, 0.9216, 0.197, 0.9026, 0.2062, 0.8862, 0.09694, 0.9498, 0.1041, 0.9466, 0.1702, 0.8717, 0.1487, 0.9498, 0.1041, 0.9831, 0.106, 0.9719, 0.1501, 0.9466, 0.1702, 0.9124, 0.2114, 0.9198, 0.2328, 0.9395, 0.2816, 0.8826, 0.2737, 0.9026, 0.2062, 0.9216, 0.197, 0.9198, 0.2328, 0.9124, 0.2114, 0.9216, 0.197, 0.9639, 0.2096, 0.9729, 0.2353, 0.9198, 0.2328, 0.8918, 0.3241, 0.9466, 0.334, 0.93, 0.3579, 0.8863, 0.3571, 0.8826, 0.2737, 0.9395, 0.2816, 0.9466, 0.334, 0.8918, 0.3241, 0.9395, 0.2816, 0.9931, 0.3016, 0.9847, 0.3339, 0.9466, 0.334, 0.9039, 0.4013, 0.9381, 0.387, 0.9424, 0.4482, 0.884, 0.444, 0.8863, 0.3571, 0.93, 0.3579, 0.9381, 0.387, 0.9039, 0.4013, 0.93, 0.3579, 0.956, 0.3807, 0.992, 0.3958, 0.9381, 0.387, 0.8884, 0.4946, 0.9407, 0.5274, 0.9329, 0.5465, 0.909, 0.5368, 0.884, 0.444, 0.9424, 0.4482, 0.9407, 0.5274, 0.8884, 0.4946, 0.9424, 0.4482, 0.9983, 0.4647, 0.9628, 0.51, 0.9407, 0.5274, 0.89, 0.5899, 0.9263, 0.5864, 0.9311, 0.6173, 0.9185, 0.6185, 0.909, 0.5368, 0.9329, 0.5465, 0.9263, 0.5864, 0.89, 0.5899, 0.9329, 0.5465, 0.9697, 0.5428, 1.0, 0.5931, 0.9263, 0.5864, 0.8971, 0.671, 0.9356, 0.6858, 0.9417, 0.7202, 0.9017, 0.7106, 0.9185, 0.6185, 0.9311, 0.6173, 0.9356, 0.6858, 0.8971, 0.671, 0.9311, 0.6173, 0.9677, 0.6218, 0.9899, 0.6742, 0.9356, 0.6858, 0.8991, 0.758, 0.9501, 0.7707, 0.9452, 0.8159, 0.8789, 0.8109, 0.9017, 0.7106, 0.9417, 0.7202, 0.9501, 0.7707, 0.8991, 0.758, 0.9417, 0.7202, 0.9858, 0.7129, 0.9776, 0.7677, 0.9501, 0.7707, 0.8958, 0.8433, 0.9557, 0.8374, 0.9368, 0.8788, 0.8887, 0.8895, 0.8789, 0.8109, 0.9452, 0.8159, 0.9557, 0.8374, 0.8958, 0.8433, 0.9452, 0.8159, 0.9665, 0.7818, 0.9779, 0.8421, 0.9557, 0.8374])
me_plane.materials.append(mat_material_001)
me_plane.use_remesh_preserve_volume = False
me_plane.use_remesh_preserve_attributes = False
me_plane.use_mirror_vertex_groups = False
me_plane.update()

# ---- objects
ob_plane_001 = bpy.data.objects.new('Plane.001', me_plane_001)
ob_plane = bpy.data.objects.new('Plane', me_plane)
ob_lamp = bpy.data.objects.new('Lamp', light_lamp)
ob_camera = bpy.data.objects.new('Camera', cam_camera)

# ---- transforms, parenting, visibility, modifiers, constraints
ob_plane_001.location = (0.5875, 3.455, 4.259)
ob_plane_001.rotation_euler = (-0.8894, -0.0, 0.0)
ob_plane_001.lineart.crease_threshold = 0.0
ob_plane.location = (0.0, 0.0, 0.0)
ob_plane.scale = (10.0, 10.0, 10.0)
ob_plane.lineart.crease_threshold = 0.0
ob_lamp.location = (-0.282, 0.2783, 0.8268)
ob_lamp.rotation_euler = (0.6503, 0.05522, 1.866)
ob_lamp.lock_rotations_4d = False
ob_lamp.empty_display_type = 'ARROWS'
ob_lamp.color = (0.0, 0.0, 0.0, 0.0)
ob_lamp.lineart.crease_threshold = 0.0
ob_camera.location = (7.481, -6.508, 5.344)
ob_camera.rotation_euler = (1.109, 0.01082, 0.8149)
ob_camera.lock_rotations_4d = False
ob_camera.empty_display_type = 'ARROWS'
ob_camera.color = (0.0, 0.0, 0.0, 0.0)
ob_camera.display_type = 'WIRE'
ob_camera.lineart.crease_threshold = 0.0

# ---- collection membership
col_collection_1.objects.link(ob_plane_001)
col_collection_1.objects.link(ob_plane)
col_collection_1.objects.link(ob_lamp)
col_collection_1.objects.link(ob_camera)

# ---- scene / render settings (as saved in the file)
scene.camera = ob_camera
scene.frame_start = 1; scene.frame_end = 250; scene.frame_set(1)
scene.render.engine = 'CYCLES'
scene.render.image_settings.color_mode = 'RGB'
scene.render.image_settings.compression = 90
scene.render.resolution_percentage = 50
scene.render.dither_intensity = 0.0
scene.cycles.use_denoising = False
scene.cycles.samples = 10
scene.cycles.sampling_pattern = 'TABULATED_SOBOL'
scene.cycles.light_sampling_threshold = 0.0
scene.cycles.use_adaptive_sampling = False
scene.cycles.use_light_tree = False
scene.cycles.blur_glossy = 0.0
scene.cycles.volume_bounces = 1
scene.cycles.pixel_filter_type = 'GAUSSIAN'
scene.cycles.sample_clamp_indirect = 0.0
scene.view_settings.view_transform = 'Standard'
bpy.context.view_layer.update()
